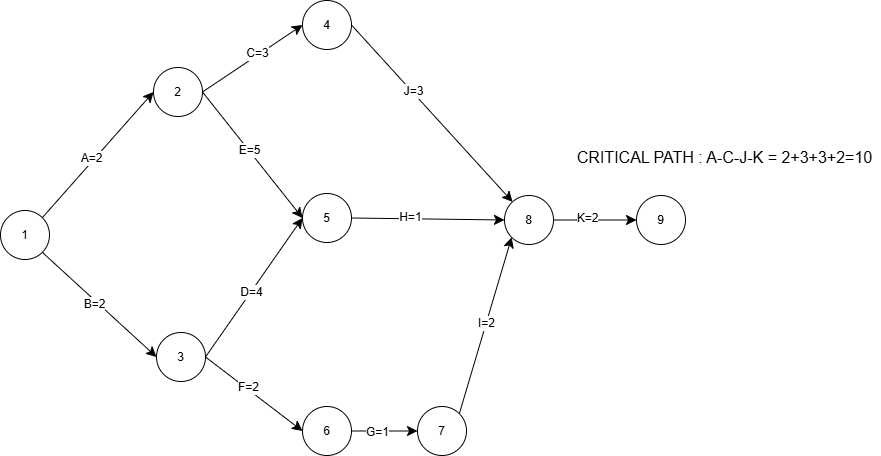

The diagram above was exported from draw.io. Its source (the exported page's mxGraphModel, read from the mxfile embedded in the PNG):
<mxGraphModel dx="1434" dy="462" grid="0" gridSize="10" guides="1" tooltips="1" connect="1" arrows="1" fold="1" page="0" pageScale="1" pageWidth="827" pageHeight="1169" math="0" shadow="0">
  <root>
    <mxCell id="0" />
    <mxCell id="1" parent="0" />
    <mxCell id="jpIbju5weUi3RY3nluOe-3" style="edgeStyle=none;curved=1;rounded=0;orthogonalLoop=1;jettySize=auto;html=1;exitX=1;exitY=0;exitDx=0;exitDy=0;entryX=0;entryY=0.5;entryDx=0;entryDy=0;fontSize=12;startSize=8;endSize=8;" edge="1" parent="1" source="jpIbju5weUi3RY3nluOe-1" target="jpIbju5weUi3RY3nluOe-2">
      <mxGeometry relative="1" as="geometry" />
    </mxCell>
    <mxCell id="jpIbju5weUi3RY3nluOe-21" value="A=2" style="edgeLabel;html=1;align=center;verticalAlign=middle;resizable=0;points=[];fontSize=12;" vertex="1" connectable="0" parent="jpIbju5weUi3RY3nluOe-3">
      <mxGeometry x="-0.0775" y="3" relative="1" as="geometry">
        <mxPoint as="offset" />
      </mxGeometry>
    </mxCell>
    <mxCell id="jpIbju5weUi3RY3nluOe-11" style="edgeStyle=none;curved=1;rounded=0;orthogonalLoop=1;jettySize=auto;html=1;exitX=1;exitY=1;exitDx=0;exitDy=0;entryX=0;entryY=0.5;entryDx=0;entryDy=0;fontSize=12;startSize=8;endSize=8;" edge="1" parent="1" source="jpIbju5weUi3RY3nluOe-1" target="jpIbju5weUi3RY3nluOe-4">
      <mxGeometry relative="1" as="geometry" />
    </mxCell>
    <mxCell id="jpIbju5weUi3RY3nluOe-22" value="B=2" style="edgeLabel;html=1;align=center;verticalAlign=middle;resizable=0;points=[];fontSize=12;" vertex="1" connectable="0" parent="jpIbju5weUi3RY3nluOe-11">
      <mxGeometry x="-0.0626" y="-3" relative="1" as="geometry">
        <mxPoint as="offset" />
      </mxGeometry>
    </mxCell>
    <mxCell id="jpIbju5weUi3RY3nluOe-1" value="1" style="ellipse;whiteSpace=wrap;html=1;aspect=fixed;" vertex="1" parent="1">
      <mxGeometry x="-34" y="262" width="49" height="49" as="geometry" />
    </mxCell>
    <mxCell id="jpIbju5weUi3RY3nluOe-12" style="edgeStyle=none;curved=1;rounded=0;orthogonalLoop=1;jettySize=auto;html=1;exitX=1;exitY=0.5;exitDx=0;exitDy=0;entryX=0;entryY=0.5;entryDx=0;entryDy=0;fontSize=12;startSize=8;endSize=8;" edge="1" parent="1" source="jpIbju5weUi3RY3nluOe-2" target="jpIbju5weUi3RY3nluOe-5">
      <mxGeometry relative="1" as="geometry" />
    </mxCell>
    <mxCell id="jpIbju5weUi3RY3nluOe-23" value="C=3" style="edgeLabel;html=1;align=center;verticalAlign=middle;resizable=0;points=[];fontSize=12;" vertex="1" connectable="0" parent="jpIbju5weUi3RY3nluOe-12">
      <mxGeometry x="0.1289" y="1" relative="1" as="geometry">
        <mxPoint x="-1" as="offset" />
      </mxGeometry>
    </mxCell>
    <mxCell id="jpIbju5weUi3RY3nluOe-13" style="edgeStyle=none;curved=1;rounded=0;orthogonalLoop=1;jettySize=auto;html=1;exitX=1;exitY=0.5;exitDx=0;exitDy=0;entryX=0;entryY=0.5;entryDx=0;entryDy=0;fontSize=12;startSize=8;endSize=8;" edge="1" parent="1" source="jpIbju5weUi3RY3nluOe-2" target="jpIbju5weUi3RY3nluOe-6">
      <mxGeometry relative="1" as="geometry" />
    </mxCell>
    <mxCell id="jpIbju5weUi3RY3nluOe-24" value="E=5" style="edgeLabel;html=1;align=center;verticalAlign=middle;resizable=0;points=[];fontSize=12;" vertex="1" connectable="0" parent="jpIbju5weUi3RY3nluOe-13">
      <mxGeometry x="-0.0763" relative="1" as="geometry">
        <mxPoint as="offset" />
      </mxGeometry>
    </mxCell>
    <mxCell id="jpIbju5weUi3RY3nluOe-2" value="2" style="ellipse;whiteSpace=wrap;html=1;aspect=fixed;" vertex="1" parent="1">
      <mxGeometry x="119" y="119" width="49" height="49" as="geometry" />
    </mxCell>
    <mxCell id="jpIbju5weUi3RY3nluOe-14" style="edgeStyle=none;curved=1;rounded=0;orthogonalLoop=1;jettySize=auto;html=1;exitX=1;exitY=0.5;exitDx=0;exitDy=0;entryX=0;entryY=0.5;entryDx=0;entryDy=0;fontSize=12;startSize=8;endSize=8;" edge="1" parent="1" source="jpIbju5weUi3RY3nluOe-4" target="jpIbju5weUi3RY3nluOe-6">
      <mxGeometry relative="1" as="geometry" />
    </mxCell>
    <mxCell id="jpIbju5weUi3RY3nluOe-26" value="D=4" style="edgeLabel;html=1;align=center;verticalAlign=middle;resizable=0;points=[];fontSize=12;" vertex="1" connectable="0" parent="jpIbju5weUi3RY3nluOe-14">
      <mxGeometry x="-0.0708" relative="1" as="geometry">
        <mxPoint as="offset" />
      </mxGeometry>
    </mxCell>
    <mxCell id="jpIbju5weUi3RY3nluOe-15" style="edgeStyle=none;curved=1;rounded=0;orthogonalLoop=1;jettySize=auto;html=1;exitX=1;exitY=0.5;exitDx=0;exitDy=0;entryX=0;entryY=0.5;entryDx=0;entryDy=0;fontSize=12;startSize=8;endSize=8;" edge="1" parent="1" source="jpIbju5weUi3RY3nluOe-4" target="jpIbju5weUi3RY3nluOe-7">
      <mxGeometry relative="1" as="geometry" />
    </mxCell>
    <mxCell id="jpIbju5weUi3RY3nluOe-27" value="F=2" style="edgeLabel;html=1;align=center;verticalAlign=middle;resizable=0;points=[];fontSize=12;" vertex="1" connectable="0" parent="jpIbju5weUi3RY3nluOe-15">
      <mxGeometry x="-0.1431" y="2" relative="1" as="geometry">
        <mxPoint as="offset" />
      </mxGeometry>
    </mxCell>
    <mxCell id="jpIbju5weUi3RY3nluOe-4" value="3" style="ellipse;whiteSpace=wrap;html=1;aspect=fixed;" vertex="1" parent="1">
      <mxGeometry x="122" y="384" width="49" height="49" as="geometry" />
    </mxCell>
    <mxCell id="jpIbju5weUi3RY3nluOe-17" style="edgeStyle=none;curved=1;rounded=0;orthogonalLoop=1;jettySize=auto;html=1;exitX=1;exitY=0.5;exitDx=0;exitDy=0;fontSize=12;startSize=8;endSize=8;" edge="1" parent="1" source="jpIbju5weUi3RY3nluOe-5" target="jpIbju5weUi3RY3nluOe-9">
      <mxGeometry relative="1" as="geometry" />
    </mxCell>
    <mxCell id="jpIbju5weUi3RY3nluOe-32" value="J=3" style="edgeLabel;html=1;align=center;verticalAlign=middle;resizable=0;points=[];fontSize=12;" vertex="1" connectable="0" parent="jpIbju5weUi3RY3nluOe-17">
      <mxGeometry x="-0.2466" y="1" relative="1" as="geometry">
        <mxPoint as="offset" />
      </mxGeometry>
    </mxCell>
    <mxCell id="jpIbju5weUi3RY3nluOe-5" value="4" style="ellipse;whiteSpace=wrap;html=1;aspect=fixed;" vertex="1" parent="1">
      <mxGeometry x="268" y="52" width="49" height="49" as="geometry" />
    </mxCell>
    <mxCell id="jpIbju5weUi3RY3nluOe-16" style="edgeStyle=none;curved=1;rounded=0;orthogonalLoop=1;jettySize=auto;html=1;exitX=1;exitY=0.5;exitDx=0;exitDy=0;entryX=0;entryY=0.5;entryDx=0;entryDy=0;fontSize=12;startSize=8;endSize=8;" edge="1" parent="1" source="jpIbju5weUi3RY3nluOe-6" target="jpIbju5weUi3RY3nluOe-9">
      <mxGeometry relative="1" as="geometry" />
    </mxCell>
    <mxCell id="jpIbju5weUi3RY3nluOe-31" value="H=1" style="edgeLabel;html=1;align=center;verticalAlign=middle;resizable=0;points=[];fontSize=12;" vertex="1" connectable="0" parent="jpIbju5weUi3RY3nluOe-16">
      <mxGeometry x="-0.2444" y="2" relative="1" as="geometry">
        <mxPoint as="offset" />
      </mxGeometry>
    </mxCell>
    <mxCell id="jpIbju5weUi3RY3nluOe-6" value="5" style="ellipse;whiteSpace=wrap;html=1;aspect=fixed;" vertex="1" parent="1">
      <mxGeometry x="268" y="245" width="49" height="49" as="geometry" />
    </mxCell>
    <mxCell id="jpIbju5weUi3RY3nluOe-18" style="edgeStyle=none;curved=1;rounded=0;orthogonalLoop=1;jettySize=auto;html=1;exitX=1;exitY=0.5;exitDx=0;exitDy=0;entryX=0;entryY=0.5;entryDx=0;entryDy=0;fontSize=12;startSize=8;endSize=8;" edge="1" parent="1" source="jpIbju5weUi3RY3nluOe-7" target="jpIbju5weUi3RY3nluOe-8">
      <mxGeometry relative="1" as="geometry" />
    </mxCell>
    <mxCell id="jpIbju5weUi3RY3nluOe-28" value="G=1" style="edgeLabel;html=1;align=center;verticalAlign=middle;resizable=0;points=[];fontSize=12;" vertex="1" connectable="0" parent="jpIbju5weUi3RY3nluOe-18">
      <mxGeometry x="-0.2295" y="-1" relative="1" as="geometry">
        <mxPoint as="offset" />
      </mxGeometry>
    </mxCell>
    <mxCell id="jpIbju5weUi3RY3nluOe-7" value="6" style="ellipse;whiteSpace=wrap;html=1;aspect=fixed;" vertex="1" parent="1">
      <mxGeometry x="268" y="458" width="49" height="49" as="geometry" />
    </mxCell>
    <mxCell id="jpIbju5weUi3RY3nluOe-19" style="edgeStyle=none;curved=1;rounded=0;orthogonalLoop=1;jettySize=auto;html=1;exitX=1;exitY=0;exitDx=0;exitDy=0;entryX=0;entryY=1;entryDx=0;entryDy=0;fontSize=12;startSize=8;endSize=8;" edge="1" parent="1" source="jpIbju5weUi3RY3nluOe-8" target="jpIbju5weUi3RY3nluOe-9">
      <mxGeometry relative="1" as="geometry" />
    </mxCell>
    <mxCell id="jpIbju5weUi3RY3nluOe-30" value="I=2" style="edgeLabel;html=1;align=center;verticalAlign=middle;resizable=0;points=[];fontSize=12;" vertex="1" connectable="0" parent="jpIbju5weUi3RY3nluOe-19">
      <mxGeometry x="0.029" relative="1" as="geometry">
        <mxPoint as="offset" />
      </mxGeometry>
    </mxCell>
    <mxCell id="jpIbju5weUi3RY3nluOe-8" value="7" style="ellipse;whiteSpace=wrap;html=1;aspect=fixed;" vertex="1" parent="1">
      <mxGeometry x="383" y="458" width="49" height="49" as="geometry" />
    </mxCell>
    <mxCell id="jpIbju5weUi3RY3nluOe-20" style="edgeStyle=none;curved=1;rounded=0;orthogonalLoop=1;jettySize=auto;html=1;exitX=1;exitY=0.5;exitDx=0;exitDy=0;entryX=0;entryY=0.5;entryDx=0;entryDy=0;fontSize=12;startSize=8;endSize=8;" edge="1" parent="1" source="jpIbju5weUi3RY3nluOe-9" target="jpIbju5weUi3RY3nluOe-10">
      <mxGeometry relative="1" as="geometry" />
    </mxCell>
    <mxCell id="jpIbju5weUi3RY3nluOe-33" value="K=2" style="edgeLabel;html=1;align=center;verticalAlign=middle;resizable=0;points=[];fontSize=12;" vertex="1" connectable="0" parent="jpIbju5weUi3RY3nluOe-20">
      <mxGeometry x="-0.2001" y="2" relative="1" as="geometry">
        <mxPoint as="offset" />
      </mxGeometry>
    </mxCell>
    <mxCell id="jpIbju5weUi3RY3nluOe-9" value="8" style="ellipse;whiteSpace=wrap;html=1;aspect=fixed;" vertex="1" parent="1">
      <mxGeometry x="470" y="247" width="49" height="49" as="geometry" />
    </mxCell>
    <mxCell id="jpIbju5weUi3RY3nluOe-10" value="9" style="ellipse;whiteSpace=wrap;html=1;aspect=fixed;" vertex="1" parent="1">
      <mxGeometry x="602" y="247" width="49" height="49" as="geometry" />
    </mxCell>
    <mxCell id="jpIbju5weUi3RY3nluOe-34" value="CRITICAL PATH : A-C-J-K = 2+3+3+2=10" style="text;html=1;align=center;verticalAlign=middle;resizable=0;points=[];autosize=1;strokeColor=none;fillColor=none;fontSize=16;" vertex="1" parent="1">
      <mxGeometry x="533.5" y="193.5" width="313" height="31" as="geometry" />
    </mxCell>
  </root>
</mxGraphModel>